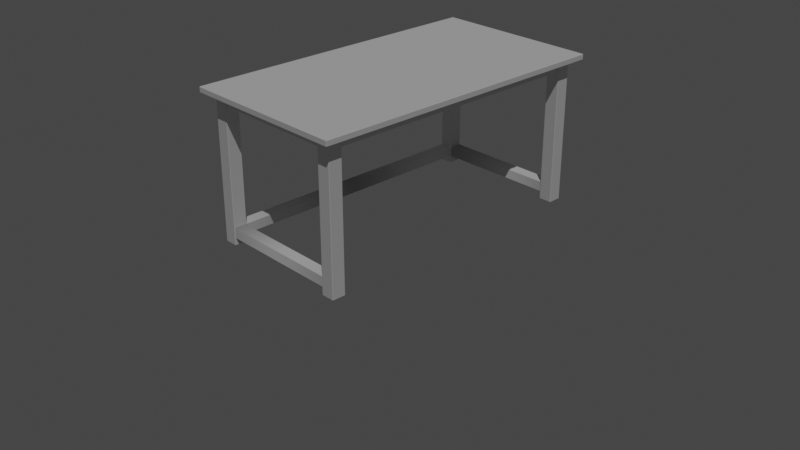 # Source: Portfolio_001.blend  (saved by Blender 3.5.10; exported with 4.5.12 LTS)
import bpy
from mathutils import Matrix  # noqa: F401  (used for matrix-valued properties, if any)

bpy.ops.wm.read_factory_settings(use_empty=True)
scene = bpy.context.scene
scene.name = 'Scene'

# ---- collections
col_collection = bpy.data.collections.new('Collection'); scene.collection.children.link(col_collection)

# ---- node groups
ng_auto_smooth = bpy.data.node_groups.new('Auto Smooth', 'GeometryNodeTree')
_s = ng_auto_smooth.interface.new_socket(name='Geometry', in_out='OUTPUT', socket_type='NodeSocketGeometry')
_s = ng_auto_smooth.interface.new_socket(name='Geometry', in_out='INPUT', socket_type='NodeSocketGeometry')
_s = ng_auto_smooth.interface.new_socket(name='Angle', in_out='INPUT', socket_type='NodeSocketFloat')
_s.subtype = 'ANGLE'
_s.min_value = 0.0
_s.max_value = 3.142
ng_auto_smooth.is_modifier = True
_N = ng_auto_smooth.nodes; _L = ng_auto_smooth.links
n0 = _N.new('NodeGroupOutput'); n0.name = 'Group Output'; n0.location = (480, -100)
n1 = _N.new('NodeGroupInput'); n1.name = 'Group Input'; n1.location = (-420, -300)
n2 = _N.new('NodeGroupInput'); n2.name = 'Group Input.001'; n2.location = (-60, -100)
n3 = _N.new('GeometryNodeSetShadeSmooth'); n3.name = 'Set Shade Smooth'; n3.location = (120, -100)
n3.domain = 'EDGE'
n4 = _N.new('GeometryNodeSetShadeSmooth'); n4.name = 'Set Shade Smooth.001'; n4.location = (300, -100)
n5 = _N.new('GeometryNodeInputMeshEdgeAngle'); n5.name = 'Edge Angle'; n5.location = (-420, -220)
n6 = _N.new('GeometryNodeInputEdgeSmooth'); n6.name = 'Is Edge Smooth'; n6.location = (-60, -160)
n7 = _N.new('GeometryNodeInputShadeSmooth'); n7.name = 'Is Face Smooth'; n7.location = (-240, -340)
n8 = _N.new('FunctionNodeBooleanMath'); n8.name = 'Boolean Math'; n8.location = (-60, -220)
n9 = _N.new('FunctionNodeCompare'); n9.name = 'Compare'; n9.location = (-240, -180)
n9.operation = 'LESS_EQUAL'
_L.new(n5.outputs[0], n9.inputs[0])
_L.new(n4.outputs[0], n0.inputs[0])
_L.new(n1.outputs[1], n9.inputs[1])
_L.new(n9.outputs[0], n8.inputs[0])
_L.new(n7.outputs[0], n8.inputs[1])
_L.new(n2.outputs[0], n3.inputs[0])
_L.new(n6.outputs[0], n3.inputs[1])
_L.new(n3.outputs[0], n4.inputs[0])
_L.new(n8.outputs[0], n3.inputs[2])
n0.is_active_output = True

# ---- world
world_world = bpy.data.worlds.new('World'); scene.world = world_world
world_world.use_nodes = True; world_world.node_tree.nodes.clear()
_N = world_world.node_tree.nodes; _L = world_world.node_tree.links
n0 = _N.new('ShaderNodeOutputWorld'); n0.name = 'World Output'; n0.location = (300, 300)
n1 = _N.new('ShaderNodeBackground'); n1.name = 'Background'; n1.location = (10, 300)
n1.inputs[0].default_value = (0.05088, 0.05088, 0.05088, 1.0)
_L.new(n1.outputs[0], n0.inputs[0])
n0.is_active_output = True
world_world.color = (0.05088, 0.05088, 0.05088)
world_world.use_sun_shadow = False
world_world.sun_shadow_jitter_overblur = 0.0

# ---- cameras
cam_camera = bpy.data.cameras.new('Camera')
cam_camera.clip_end = 100.0
cam_camera.ortho_scale = 7.314

# ---- lights
light_sun = bpy.data.lights.new('Sun', 'SUN')
light_sun.transmission_factor = 0.0
light_sun.energy = 1.0

# ---- meshes
me_cube_001 = bpy.data.meshes.new('Cube.001')
me_cube_001.from_pydata([(-0.9, -1.655, 1.519), (-0.9, -1.655, 1.579), (0.9, -1.655, 1.519), (0.9, -1.655, 1.579), (-0.9, 0.0, 1.519), (-0.9, 0.0, 1.579), (0.9, 0.0, 1.519), (0.9, 0.0, 1.579), (-0.9, -1.409, 1.519), (-0.9, -1.554, 1.519), (0.9, -1.409, 1.579), (0.9, -1.554, 1.579), (-0.9, -1.554, 1.579), (-0.9, -1.409, 1.579), (0.9, -1.554, 1.519), (0.9, -1.409, 1.519), (-0.7949, -1.655, 1.519), (-0.651, -1.655, 1.519), (0.655, -1.655, 1.519), (0.8, -1.655, 1.519), (0.8, -1.655, 1.579), (0.655, -1.655, 1.579), (-0.651, -1.655, 1.579), (-0.7949, -1.655, 1.579), (-0.7949, 0.0, 1.579), (-0.651, 0.0, 1.579), (0.655, 0.0, 1.579), (0.8, 0.0, 1.579), (0.8, 0.0, 1.519), (0.655, 0.0, 1.519), (-0.651, 0.0, 1.519), (-0.7949, 0.0, 1.519), (-0.7949, -1.409, 1.579), (-0.651, -1.409, 1.579), (0.655, -1.409, 1.579), (0.8, -1.409, 1.579), (-0.7949, -1.554, 1.579), (-0.651, -1.554, 1.579), (0.655, -1.554, 1.579), (0.8, -1.554, 1.579), (0.8, -1.409, 1.519), (0.655, -1.409, 1.519), (-0.651, -1.409, 1.519), (-0.7949, -1.409, 1.519), (0.8, -1.554, 1.519), (0.655, -1.554, 1.519), (-0.651, -1.554, 1.519), (-0.7949, -1.554, 1.519), (0.8, -1.409, 0.0), (0.655, -1.409, 0.0), (-0.651, -1.409, 0.0), (-0.7949, -1.409, 0.0), (0.8, -1.554, 0.0), (0.655, -1.554, 0.0), (-0.651, -1.554, 0.0), (-0.7949, -1.554, 0.0), (-0.651, -1.419, 1.519), (-0.651, -1.544, 1.519), (0.655, -1.419, 1.519), (0.655, -1.544, 1.519), (0.79, 0.0, 1.519), (0.665, 0.0, 1.519), (0.79, -1.409, 1.519), (0.665, -1.409, 1.519), (-0.661, -1.409, 1.519), (-0.7849, -1.409, 1.519), (-0.661, 0.0, 1.519), (-0.7849, 0.0, 1.519), (-0.651, -1.419, 1.419), (-0.651, -1.544, 1.419), (0.655, -1.419, 1.419), (0.655, -1.544, 1.419), (0.79, 0.0, 1.419), (0.665, 0.0, 1.419), (0.79, -1.409, 1.419), (0.665, -1.409, 1.419), (-0.661, -1.409, 1.419), (-0.7849, -1.409, 1.419), (-0.661, 0.0, 1.419), (-0.7849, 0.0, 1.419), (0.655, -1.409, 0.188), (0.8, -1.554, 0.188), (0.8, -1.409, 0.188), (0.655, -1.554, 0.188), (-0.651, -1.409, 0.188), (-0.651, -1.554, 0.188), (-0.7949, -1.554, 0.188), (-0.7949, -1.409, 0.188), (0.8, -1.554, 0.07493), (0.655, -1.554, 0.07493), (0.655, -1.409, 0.07493), (0.8, -1.409, 0.07493), (-0.651, -1.554, 0.07493), (-0.7949, -1.554, 0.07493), (-0.651, -1.409, 0.07493), (-0.7949, -1.409, 0.07493), (0.655, -1.419, 0.188), (0.655, -1.544, 0.188), (0.655, -1.419, 0.07493), (0.655, -1.544, 0.07493), (-0.651, -1.544, 0.188), (-0.651, -1.419, 0.188), (-0.651, -1.544, 0.07493), (-0.651, -1.419, 0.07493), (-0.661, -1.409, 0.188), (-0.7849, -1.409, 0.188), (-0.661, -1.409, 0.07493), (-0.7849, -1.409, 0.07493), (-0.661, 0.0, 0.188), (-0.7848, 0.0, 0.188), (-0.661, 0.0, 0.07493), (-0.7848, 0.0, 0.07493), (0.8, -1.554, 0.01218), (0.655, -1.554, 0.01218), (0.655, -1.409, 0.01218), (0.8, -1.409, 0.01218), (-0.651, -1.554, 0.01218), (-0.7949, -1.554, 0.01218), (-0.7949, -1.409, 0.01218), (-0.651, -1.409, 0.01218)], [], [(14, 11, 3, 2), (16, 23, 1, 0), (44, 14, 2, 19), (36, 12, 1, 23), (8, 13, 5, 4), (0, 1, 12, 9), (9, 12, 13, 8), (24, 5, 13, 32), (32, 13, 12, 36), (28, 6, 15, 40), (40, 15, 14, 44), (6, 7, 10, 15), (15, 10, 11, 14), (8, 43, 47, 9), (119, 116, 54, 50), (57, 59, 45, 46), (115, 112, 52, 48), (4, 31, 43, 8), (66, 30, 42, 64), (30, 29, 41, 42), (62, 60, 28, 40), (10, 35, 39, 11), (35, 34, 38, 39), (34, 33, 37, 38), (33, 32, 36, 37), (7, 27, 35, 10), (27, 26, 34, 35), (26, 25, 33, 34), (25, 24, 32, 33), (11, 39, 20, 3), (39, 38, 21, 20), (38, 37, 22, 21), (37, 36, 23, 22), (9, 47, 16, 0), (47, 46, 17, 16), (46, 45, 18, 17), (45, 44, 19, 18), (2, 3, 20, 19), (19, 20, 21, 18), (18, 21, 22, 17), (17, 22, 23, 16), (51, 50, 54, 55), (49, 48, 52, 53), (116, 117, 55, 54), (112, 113, 53, 52), (118, 119, 50, 51), (114, 115, 48, 49), (113, 114, 49, 53), (117, 118, 51, 55), (57, 56, 68, 69), (42, 41, 58, 56), (63, 61, 73, 75), (29, 61, 63, 41), (31, 67, 65, 43), (59, 57, 69, 71), (68, 70, 71, 69), (73, 72, 74, 75), (79, 78, 76, 77), (56, 58, 70, 68), (62, 63, 75, 74), (65, 67, 79, 77), (64, 65, 77, 76), (58, 59, 71, 70), (60, 62, 74, 72), (66, 64, 76, 78), (44, 45, 83, 81), (40, 44, 81, 82), (41, 63, 62, 40, 82, 80), (45, 59, 58, 41, 80, 96, 97, 83), (47, 43, 87, 86), (46, 47, 86, 85), (42, 56, 57, 46, 85, 100, 101, 84), (43, 65, 64, 42, 84, 104, 105, 87), (96, 80, 90, 98), (80, 82, 91, 90), (81, 83, 89, 88), (82, 81, 88, 91), (86, 87, 95, 93), (106, 104, 84, 94), (85, 86, 93, 92), (102, 100, 85, 92), (101, 100, 102, 103), (83, 97, 99, 89), (84, 101, 103, 94), (96, 98, 103, 101), (99, 97, 100, 102), (98, 99, 102, 103), (97, 96, 101, 100), (104, 106, 110, 108), (87, 105, 107, 95), (109, 108, 110, 111), (107, 105, 109, 111), (106, 107, 111, 110), (105, 104, 108, 109), (89, 99, 98, 90, 114, 113), (90, 91, 115, 114), (88, 89, 113, 112), (91, 88, 112, 115), (93, 95, 118, 117), (92, 93, 117, 116), (94, 103, 102, 92, 116, 119), (95, 107, 106, 94, 119, 118)])
me_cube_001.polygons.foreach_set('use_smooth', [True] * 102)
_uv = me_cube_001.uv_layers.new(name='UVMap')
_uv.uv.foreach_set('vector', [0.375, 0.7423, 0.625, 0.7423, 0.625, 0.75, 0.375, 0.75, 0.375, 0.95, 0.625, 0.95, 0.625, 1.0, 0.375, 1.0, 0.325, 0.7423, 0.375, 0.7423, 0.375, 0.75, 0.325, 0.75, 0.825, 0.7423, 0.875, 0.7423, 0.875, 0.75, 0.825, 0.75, 0.375, 0.04934, 0.625, 0.04934, 0.625, 0.125, 0.375, 0.125, 0.375, 0.0, 0.625, 0.0, 0.625, 0.007676, 0.375, 0.007676, 0.375, 0.007676, 0.625, 0.007676, 0.625, 0.04934, 0.375, 0.04934, 0.825, 0.625, 0.875, 0.625, 0.875, 0.7007, 0.825, 0.7007, 0.825, 0.7007, 0.875, 0.7007, 0.875, 0.7423, 0.825, 0.7423, 0.325, 0.625, 0.375, 0.625, 0.375, 0.7007, 0.325, 0.7007, 0.325, 0.7007, 0.375, 0.7007, 0.375, 0.7423, 0.325, 0.7423, 0.375, 0.625, 0.625, 0.625, 0.625, 0.7007, 0.375, 0.7007, 0.375, 0.7007, 0.625, 0.7007, 0.625, 0.7423, 0.375, 0.7423, 0.125, 0.7007, 0.175, 0.7007, 0.175, 0.7423, 0.125, 0.7423, 0.225, 0.7007, 0.225, 0.7423, 0.225, 0.7423, 0.225, 0.7007, 0.225, 0.7284, 0.275, 0.7284, 0.275, 0.7423, 0.225, 0.7423, 0.325, 0.7007, 0.325, 0.7423, 0.325, 0.7423, 0.325, 0.7007, 0.125, 0.625, 0.175, 0.625, 0.175, 0.7007, 0.125, 0.7007, 0.2083, 0.625, 0.225, 0.625, 0.225, 0.7007, 0.2083, 0.7007, 0.225, 0.625, 0.275, 0.625, 0.275, 0.7007, 0.225, 0.7007, 0.3083, 0.7007, 0.3083, 0.625, 0.325, 0.625, 0.325, 0.7007, 0.625, 0.7007, 0.675, 0.7007, 0.675, 0.7423, 0.625, 0.7423, 0.675, 0.7007, 0.725, 0.7007, 0.725, 0.7423, 0.675, 0.7423, 0.725, 0.7007, 0.775, 0.7007, 0.775, 0.7423, 0.725, 0.7423, 0.775, 0.7007, 0.825, 0.7007, 0.825, 0.7423, 0.775, 0.7423, 0.625, 0.625, 0.675, 0.625, 0.675, 0.7007, 0.625, 0.7007, 0.675, 0.625, 0.725, 0.625, 0.725, 0.7007, 0.675, 0.7007, 0.725, 0.625, 0.775, 0.625, 0.775, 0.7007, 0.725, 0.7007, 0.775, 0.625, 0.825, 0.625, 0.825, 0.7007, 0.775, 0.7007, 0.625, 0.7423, 0.675, 0.7423, 0.675, 0.75, 0.625, 0.75, 0.675, 0.7423, 0.725, 0.7423, 0.725, 0.75, 0.675, 0.75, 0.725, 0.7423, 0.775, 0.7423, 0.775, 0.75, 0.725, 0.75, 0.775, 0.7423, 0.825, 0.7423, 0.825, 0.75, 0.775, 0.75, 0.125, 0.7423, 0.175, 0.7423, 0.175, 0.75, 0.125, 0.75, 0.175, 0.7423, 0.225, 0.7423, 0.225, 0.75, 0.175, 0.75, 0.225, 0.7423, 0.275, 0.7423, 0.275, 0.75, 0.225, 0.75, 0.275, 0.7423, 0.325, 0.7423, 0.325, 0.75, 0.275, 0.75, 0.375, 0.75, 0.625, 0.75, 0.625, 0.8, 0.375, 0.8, 0.375, 0.8, 0.625, 0.8, 0.625, 0.85, 0.375, 0.85, 0.375, 0.85, 0.625, 0.85, 0.625, 0.9, 0.375, 0.9, 0.375, 0.9, 0.625, 0.9, 0.625, 0.95, 0.375, 0.95, 0.175, 0.7007, 0.225, 0.7007, 0.225, 0.7423, 0.175, 0.7423, 0.275, 0.7007, 0.325, 0.7007, 0.325, 0.7423, 0.275, 0.7423, 0.225, 0.7423, 0.175, 0.7423, 0.175, 0.7423, 0.225, 0.7423, 0.325, 0.7423, 0.275, 0.7423, 0.275, 0.7423, 0.325, 0.7423, 0.175, 0.7007, 0.225, 0.7007, 0.225, 0.7007, 0.175, 0.7007, 0.275, 0.7007, 0.325, 0.7007, 0.325, 0.7007, 0.275, 0.7007, 0.275, 0.7423, 0.275, 0.7007, 0.275, 0.7007, 0.275, 0.7423, 0.175, 0.7423, 0.175, 0.7007, 0.175, 0.7007, 0.175, 0.7423, 0.225, 0.7284, 0.225, 0.7145, 0.225, 0.7145, 0.225, 0.7284, 0.225, 0.7007, 0.275, 0.7007, 0.275, 0.7145, 0.225, 0.7145, 0.2917, 0.7007, 0.2917, 0.625, 0.2917, 0.625, 0.2917, 0.7007, 0.275, 0.625, 0.2917, 0.625, 0.2917, 0.7007, 0.275, 0.7007, 0.175, 0.625, 0.1917, 0.625, 0.1917, 0.7007, 0.175, 0.7007, 0.275, 0.7284, 0.225, 0.7284, 0.225, 0.7284, 0.275, 0.7284, 0.225, 0.7145, 0.275, 0.7145, 0.275, 0.7284, 0.225, 0.7284, 0.2917, 0.625, 0.3083, 0.625, 0.3083, 0.7007, 0.2917, 0.7007, 0.1917, 0.625, 0.2083, 0.625, 0.2083, 0.7007, 0.1917, 0.7007, 0.225, 0.7145, 0.275, 0.7145, 0.275, 0.7145, 0.225, 0.7145, 0.3083, 0.7007, 0.2917, 0.7007, 0.2917, 0.7007, 0.3083, 0.7007, 0.1917, 0.7007, 0.1917, 0.625, 0.1917, 0.625, 0.1917, 0.7007, 0.2083, 0.7007, 0.1917, 0.7007, 0.1917, 0.7007, 0.2083, 0.7007, 0.275, 0.7145, 0.275, 0.7284, 0.275, 0.7284, 0.275, 0.7145, 0.3083, 0.625, 0.3083, 0.7007, 0.3083, 0.7007, 0.3083, 0.625, 0.2083, 0.625, 0.2083, 0.7007, 0.2083, 0.7007, 0.2083, 0.625, 0.325, 0.7423, 0.275, 0.7423, 0.275, 0.7423, 0.325, 0.7423, 0.325, 0.7007, 0.325, 0.7423, 0.325, 0.7423, 0.325, 0.7007, 0.275, 0.7007, 0.2917, 0.7007, 0.3083, 0.7007, 0.325, 0.7007, 0.325, 0.7007, 0.275, 0.7007, 0.275, 0.7423, 0.275, 0.7284, 0.275, 0.7145, 0.275, 0.7007, 0.275, 0.7007, 0.275, 0.7145, 0.275, 0.7284, 0.275, 0.7423, 0.175, 0.7423, 0.175, 0.7007, 0.175, 0.7007, 0.175, 0.7423, 0.225, 0.7423, 0.175, 0.7423, 0.175, 0.7423, 0.225, 0.7423, 0.225, 0.7007, 0.225, 0.7145, 0.225, 0.7284, 0.225, 0.7423, 0.225, 0.7423, 0.225, 0.7284, 0.225, 0.7145, 0.225, 0.7007, 0.175, 0.7007, 0.1917, 0.7007, 0.2083, 0.7007, 0.225, 0.7007, 0.225, 0.7007, 0.2083, 0.7007, 0.1917, 0.7007, 0.175, 0.7007, 0.275, 0.7145, 0.275, 0.7007, 0.275, 0.7007, 0.275, 0.7145, 0.275, 0.7007, 0.325, 0.7007, 0.325, 0.7007, 0.275, 0.7007, 0.325, 0.7423, 0.275, 0.7423, 0.275, 0.7423, 0.325, 0.7423, 0.325, 0.7007, 0.325, 0.7423, 0.325, 0.7423, 0.325, 0.7007, 0.175, 0.7423, 0.175, 0.7007, 0.175, 0.7007, 0.175, 0.7423, 0.2083, 0.7007, 0.2083, 0.7007, 0.225, 0.7007, 0.225, 0.7007, 0.225, 0.7423, 0.175, 0.7423, 0.175, 0.7423, 0.225, 0.7423, 0.225, 0.7284, 0.225, 0.7284, 0.225, 0.7423, 0.225, 0.7423, 0.225, 0.7145, 0.225, 0.7284, 0.225, 0.7284, 0.225, 0.7145, 0.275, 0.7423, 0.275, 0.7284, 0.275, 0.7284, 0.275, 0.7423, 0.225, 0.7007, 0.225, 0.7145, 0.225, 0.7145, 0.225, 0.7007, 0.275, 0.7145, 0.275, 0.7145, 0.275, 0.7145, 0.275, 0.7145, 0.275, 0.7284, 0.275, 0.7284, 0.275, 0.7284, 0.275, 0.7284, 0.275, 0.7145, 0.275, 0.7284, 0.275, 0.7284, 0.275, 0.7145, 0.275, 0.7284, 0.275, 0.7145, 0.275, 0.7145, 0.275, 0.7284, 0.2083, 0.7007, 0.2083, 0.7007, 0.2083, 0.7007, 0.2083, 0.7007, 0.175, 0.7007, 0.1917, 0.7007, 0.1917, 0.7007, 0.175, 0.7007, 0.1917, 0.7007, 0.2083, 0.7007, 0.2083, 0.7007, 0.1917, 0.7007, 0.1917, 0.7007, 0.1917, 0.7007, 0.1917, 0.7007, 0.1917, 0.7007, 0.2083, 0.7007, 0.1917, 0.7007, 0.1917, 0.7007, 0.2083, 0.7007, 0.1917, 0.7007, 0.2083, 0.7007, 0.2083, 0.7007, 0.1917, 0.7007, 0.275, 0.7423, 0.275, 0.7284, 0.275, 0.7145, 0.275, 0.7007, 0.275, 0.7007, 0.275, 0.7423, 0.275, 0.7007, 0.325, 0.7007, 0.325, 0.7007, 0.275, 0.7007, 0.325, 0.7423, 0.275, 0.7423, 0.275, 0.7423, 0.325, 0.7423, 0.325, 0.7007, 0.325, 0.7423, 0.325, 0.7423, 0.325, 0.7007, 0.175, 0.7423, 0.175, 0.7007, 0.175, 0.7007, 0.175, 0.7423, 0.225, 0.7423, 0.175, 0.7423, 0.175, 0.7423, 0.225, 0.7423, 0.225, 0.7007, 0.225, 0.7145, 0.225, 0.7284, 0.225, 0.7423, 0.225, 0.7423, 0.225, 0.7007, 0.175, 0.7007, 0.1917, 0.7007, 0.2083, 0.7007, 0.225, 0.7007, 0.225, 0.7007, 0.175, 0.7007])
me_cube_001.update()

# ---- objects
ob_camera = bpy.data.objects.new('Camera', cam_camera)
ob_sun = bpy.data.objects.new('Sun', light_sun)
ob_table = bpy.data.objects.new('Table', me_cube_001)

# ---- transforms, parenting, visibility, modifiers, constraints
ob_camera.location = (7.359, -6.926, 4.958)
ob_camera.rotation_euler = (1.109, 0.0, 0.8149)
ob_camera.lock_rotations_4d = False
ob_camera.empty_display_type = 'ARROWS'
ob_camera.color = (0.0, 0.0, 0.0, 0.0)
ob_camera.display_type = 'WIRE'
ob_camera.lineart.crease_threshold = 0.0
ob_sun.location = (0.0, 0.0, 9.395)
ob_sun.rotation_euler = (0.5289, -0.2342, 1.289)
ob_table.location = (0.0, 0.0, 0.0)
_m = ob_table.modifiers.new('Mirror', 'MIRROR')
_m.use_axis = (False, True, False)
_m.use_clip = True
_m = ob_table.modifiers.new('Bevel', 'BEVEL')
_m = ob_table.modifiers.new('Auto Smooth', 'NODES')
_m.node_group = ng_auto_smooth
_gi = [s.identifier for s in ng_auto_smooth.interface.items_tree if s.item_type == 'SOCKET' and s.in_out == 'INPUT']
_m[_gi[1]] = 0.5236  # Angle

# ---- collection membership
col_collection.objects.link(ob_camera)
col_collection.objects.link(ob_sun)
col_collection.objects.link(ob_table)

# ---- scene / render settings (as saved in the file)
scene.camera = ob_camera
scene.frame_start = 1; scene.frame_end = 250; scene.frame_set(1)
scene.render.engine = 'BLENDER_EEVEE_NEXT'
scene.cycles.sampling_pattern = 'TABULATED_SOBOL'
scene.view_settings.view_transform = 'Filmic'
bpy.context.view_layer.update()
